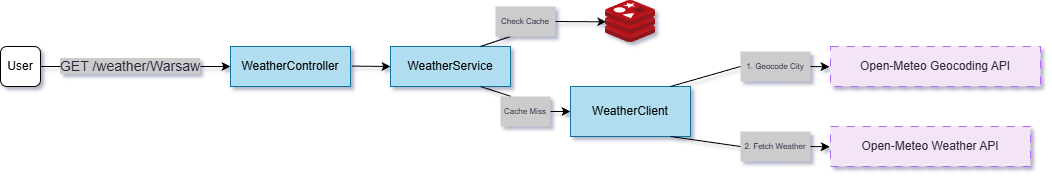

The diagram above was exported from draw.io. Its source (the exported page's mxGraphModel, read from the mxfile embedded in the PNG):
<mxGraphModel dx="2194" dy="1155" grid="1" gridSize="10" guides="1" tooltips="1" connect="1" arrows="1" fold="1" page="1" pageScale="1" pageWidth="827" pageHeight="1169" math="0" shadow="1">
  <root>
    <mxCell id="0" />
    <mxCell id="1" parent="0" />
    <mxCell id="1qjTQQyuO2Vo-ZryeADK-1" parent="1" style="rounded=1;whiteSpace=wrap;html=1;" value="User" vertex="1">
      <mxGeometry height="40" width="40" x="40" y="280" as="geometry" />
    </mxCell>
    <mxCell id="1qjTQQyuO2Vo-ZryeADK-2" parent="1" style="text;html=1;whiteSpace=wrap;strokeColor=none;fillColor=none;align=center;verticalAlign=middle;rounded=0;fontColor=#333333;" value="&lt;span style=&quot;color: rgb(40, 37, 61); font-family: &amp;quot;Recursive Variable&amp;quot;, arial, sans-serif; font-size: 14px; text-wrap-mode: nowrap; background-color: rgb(204, 204, 204);&quot;&gt;GET /weather/Warsaw&lt;/span&gt;" vertex="1">
      <mxGeometry height="30" width="140" x="100" y="285" as="geometry" />
    </mxCell>
    <mxCell id="1qjTQQyuO2Vo-ZryeADK-5" edge="1" parent="1" source="1qjTQQyuO2Vo-ZryeADK-1" style="endArrow=none;html=1;rounded=0;exitX=1;exitY=0.5;exitDx=0;exitDy=0;" value="">
      <mxGeometry height="50" relative="1" width="50" as="geometry">
        <mxPoint x="180" y="270" as="sourcePoint" />
        <mxPoint x="100" y="300" as="targetPoint" />
      </mxGeometry>
    </mxCell>
    <mxCell id="1qjTQQyuO2Vo-ZryeADK-6" parent="1" style="rounded=0;whiteSpace=wrap;html=1;fillColor=#b1ddf0;strokeColor=#10739e;" value="WeatherController" vertex="1">
      <mxGeometry height="40" width="120" x="270" y="280" as="geometry" />
    </mxCell>
    <mxCell id="1qjTQQyuO2Vo-ZryeADK-9" edge="1" parent="1" source="1qjTQQyuO2Vo-ZryeADK-2" style="endArrow=classic;html=1;rounded=0;entryX=0;entryY=0.5;entryDx=0;entryDy=0;exitX=1;exitY=0.5;exitDx=0;exitDy=0;" target="1qjTQQyuO2Vo-ZryeADK-6" value="">
      <mxGeometry height="50" relative="1" width="50" as="geometry">
        <mxPoint x="250" y="300" as="sourcePoint" />
        <mxPoint x="250" y="280" as="targetPoint" />
      </mxGeometry>
    </mxCell>
    <mxCell id="1qjTQQyuO2Vo-ZryeADK-10" edge="1" parent="1" source="1qjTQQyuO2Vo-ZryeADK-6" style="endArrow=classic;html=1;rounded=0;exitX=1.011;exitY=0.49;exitDx=0;exitDy=0;exitPerimeter=0;entryX=0;entryY=0.5;entryDx=0;entryDy=0;" target="1qjTQQyuO2Vo-ZryeADK-11" value="">
      <mxGeometry height="50" relative="1" width="50" as="geometry">
        <mxPoint x="290" y="330" as="sourcePoint" />
        <mxPoint x="430" y="303" as="targetPoint" />
      </mxGeometry>
    </mxCell>
    <mxCell id="1qjTQQyuO2Vo-ZryeADK-11" parent="1" style="rounded=0;whiteSpace=wrap;html=1;fillColor=#b1ddf0;strokeColor=#10739e;" value="WeatherService" vertex="1">
      <mxGeometry height="40" width="120" x="430" y="280" as="geometry" />
    </mxCell>
    <mxCell id="1qjTQQyuO2Vo-ZryeADK-12" parent="1" style="image;sketch=0;aspect=fixed;html=1;points=[];align=center;fontSize=12;image=img/lib/mscae/Cache_Redis_Product.svg;" value="" vertex="1">
      <mxGeometry height="42" width="50" x="645" y="234" as="geometry" />
    </mxCell>
    <mxCell id="1qjTQQyuO2Vo-ZryeADK-13" edge="1" parent="1" source="1qjTQQyuO2Vo-ZryeADK-11" style="endArrow=none;html=1;rounded=0;exitX=0.75;exitY=0;exitDx=0;exitDy=0;entryX=0.25;entryY=1;entryDx=0;entryDy=0;" target="1qjTQQyuO2Vo-ZryeADK-14" value="">
      <mxGeometry height="50" relative="1" width="50" as="geometry">
        <mxPoint x="610" y="360" as="sourcePoint" />
        <mxPoint x="560" y="262" as="targetPoint" />
      </mxGeometry>
    </mxCell>
    <mxCell id="1qjTQQyuO2Vo-ZryeADK-14" parent="1" style="text;whiteSpace=wrap;html=1;fillColor=#CCCCCC;shadow=0;fontColor=#000000;strokeColor=none;align=center;" value="&lt;span style=&quot;color: rgb(40, 37, 61); font-family: &amp;quot;Recursive Variable&amp;quot;, arial, sans-serif; font-style: normal; font-variant-ligatures: normal; font-variant-caps: normal; font-weight: 300; letter-spacing: normal; orphans: 2; text-indent: 0px; text-transform: none; widows: 2; word-spacing: 0px; -webkit-text-stroke-width: 0px; white-space: nowrap; background-color: rgb(204, 204, 204); text-decoration-thickness: initial; text-decoration-style: initial; text-decoration-color: initial; float: none; display: inline !important;&quot;&gt;&lt;font style=&quot;font-size: 8px;&quot;&gt;Check Cache&lt;/font&gt;&lt;/span&gt;" vertex="1">
      <mxGeometry height="30" width="60" x="535" y="240" as="geometry" />
    </mxCell>
    <mxCell id="1qjTQQyuO2Vo-ZryeADK-15" edge="1" parent="1" source="1qjTQQyuO2Vo-ZryeADK-14" style="endArrow=classic;html=1;rounded=0;exitX=1;exitY=0.5;exitDx=0;exitDy=0;entryX=0.014;entryY=0.507;entryDx=0;entryDy=0;entryPerimeter=0;" target="1qjTQQyuO2Vo-ZryeADK-12" value="">
      <mxGeometry height="50" relative="1" width="50" as="geometry">
        <mxPoint x="590" y="330" as="sourcePoint" />
        <mxPoint x="609" y="255" as="targetPoint" />
      </mxGeometry>
    </mxCell>
    <mxCell id="1qjTQQyuO2Vo-ZryeADK-17" edge="1" parent="1" source="1qjTQQyuO2Vo-ZryeADK-11" style="endArrow=none;html=1;rounded=0;exitX=0.75;exitY=1;exitDx=0;exitDy=0;entryX=0.212;entryY=-0.001;entryDx=0;entryDy=0;entryPerimeter=0;" target="1qjTQQyuO2Vo-ZryeADK-18" value="">
      <mxGeometry height="50" relative="1" width="50" as="geometry">
        <mxPoint x="520" y="370" as="sourcePoint" />
        <mxPoint x="560" y="352" as="targetPoint" />
      </mxGeometry>
    </mxCell>
    <mxCell id="1qjTQQyuO2Vo-ZryeADK-18" parent="1" style="text;whiteSpace=wrap;html=1;fillColor=#CCCCCC;strokeColor=none;shadow=0;align=center;" value="&lt;span style=&quot;color: rgb(40, 37, 61); font-family: &amp;quot;Recursive Variable&amp;quot;, arial, sans-serif; font-style: normal; font-variant-ligatures: normal; font-variant-caps: normal; font-weight: 300; letter-spacing: normal; orphans: 2; text-indent: 0px; text-transform: none; widows: 2; word-spacing: 0px; -webkit-text-stroke-width: 0px; white-space: nowrap; background-color: rgb(204, 204, 204); text-decoration-thickness: initial; text-decoration-style: initial; text-decoration-color: initial; float: none; display: inline !important;&quot;&gt;&lt;font style=&quot;font-size: 8px;&quot;&gt;Cache Miss&lt;/font&gt;&lt;/span&gt;" vertex="1">
      <mxGeometry height="30" width="50" x="540" y="330" as="geometry" />
    </mxCell>
    <mxCell id="1qjTQQyuO2Vo-ZryeADK-19" parent="1" style="rounded=0;whiteSpace=wrap;html=1;fillColor=#b1ddf0;strokeColor=#10739e;" value="WeatherClient" vertex="1">
      <mxGeometry height="50" width="120" x="610" y="320" as="geometry" />
    </mxCell>
    <mxCell id="1qjTQQyuO2Vo-ZryeADK-20" parent="1" style="text;whiteSpace=wrap;html=1;fillColor=#CCCCCC;shadow=0;fontColor=#000000;strokeColor=none;align=center;" value="&lt;font color=&quot;#28253d&quot; face=&quot;Recursive Variable, arial, sans-serif&quot; style=&quot;font-size: 8px;&quot;&gt;&lt;span style=&quot;text-wrap-mode: nowrap; background-color: rgb(204, 204, 204);&quot;&gt;1. &lt;/span&gt;&lt;span style=&quot;text-wrap-mode: nowrap; background-color: rgb(204, 204, 204);&quot;&gt;&lt;font style=&quot;&quot;&gt;Geocode City&lt;/font&gt;&lt;/span&gt;&lt;/font&gt;" vertex="1">
      <mxGeometry height="30" width="70" x="780" y="285" as="geometry" />
    </mxCell>
    <mxCell id="1qjTQQyuO2Vo-ZryeADK-21" edge="1" parent="1" style="endArrow=none;html=1;rounded=0;entryX=0;entryY=0.5;entryDx=0;entryDy=0;" target="1qjTQQyuO2Vo-ZryeADK-20" value="">
      <mxGeometry height="50" relative="1" width="50" as="geometry">
        <mxPoint x="710" y="320" as="sourcePoint" />
        <mxPoint x="773" y="310" as="targetPoint" />
      </mxGeometry>
    </mxCell>
    <mxCell id="1qjTQQyuO2Vo-ZryeADK-24" parent="1" style="text;whiteSpace=wrap;html=1;fillColor=#F3E5F5;align=center;verticalAlign=middle;strokeColor=#B266FF;dashed=1;dashPattern=8 8;" value="&lt;span style=&quot;color: rgb(40, 37, 61); font-family: &amp;quot;Recursive Variable&amp;quot;, arial, sans-serif; font-style: normal; font-variant-ligatures: normal; font-variant-caps: normal; font-weight: 300; letter-spacing: normal; orphans: 2; text-indent: 0px; text-transform: none; widows: 2; word-spacing: 0px; -webkit-text-stroke-width: 0px; white-space: nowrap; background-color: rgb(243, 229, 245); text-decoration-thickness: initial; text-decoration-style: initial; text-decoration-color: initial; float: none; display: inline !important;&quot;&gt;&lt;font&gt;Open-Meteo Geocoding API&lt;/font&gt;&lt;/span&gt;" vertex="1">
      <mxGeometry height="40" width="210" x="870" y="280" as="geometry" />
    </mxCell>
    <mxCell id="1qjTQQyuO2Vo-ZryeADK-25" edge="1" parent="1" source="1qjTQQyuO2Vo-ZryeADK-20" style="endArrow=classic;html=1;rounded=0;exitX=1;exitY=0.5;exitDx=0;exitDy=0;entryX=-0.005;entryY=0.507;entryDx=0;entryDy=0;entryPerimeter=0;" target="1qjTQQyuO2Vo-ZryeADK-24" value="">
      <mxGeometry height="50" relative="1" width="50" as="geometry">
        <mxPoint x="870" y="290" as="sourcePoint" />
        <mxPoint x="860" y="290" as="targetPoint" />
      </mxGeometry>
    </mxCell>
    <mxCell id="1qjTQQyuO2Vo-ZryeADK-35" parent="1" style="text;whiteSpace=wrap;html=1;fillColor=#CCCCCC;shadow=0;fontColor=#000000;strokeColor=none;align=center;" value="&lt;font color=&quot;#28253d&quot; face=&quot;Recursive Variable, arial, sans-serif&quot; style=&quot;font-size: 8px;&quot;&gt;&lt;span style=&quot;text-wrap-mode: nowrap; background-color: rgb(204, 204, 204);&quot;&gt;2. &lt;/span&gt;&lt;span style=&quot;text-wrap-mode: nowrap; background-color: rgb(204, 204, 204);&quot;&gt;&lt;font style=&quot;&quot;&gt;Fetch Weather&lt;/font&gt;&lt;/span&gt;&lt;/font&gt;" vertex="1">
      <mxGeometry height="30" width="70" x="780" y="365" as="geometry" />
    </mxCell>
    <mxCell id="1qjTQQyuO2Vo-ZryeADK-36" edge="1" parent="1" style="endArrow=none;html=1;rounded=0;entryX=0;entryY=0.5;entryDx=0;entryDy=0;" target="1qjTQQyuO2Vo-ZryeADK-35" value="">
      <mxGeometry height="50" relative="1" width="50" as="geometry">
        <mxPoint x="710" y="370" as="sourcePoint" />
        <mxPoint x="773" y="390" as="targetPoint" />
      </mxGeometry>
    </mxCell>
    <mxCell id="1qjTQQyuO2Vo-ZryeADK-37" parent="1" style="text;whiteSpace=wrap;html=1;fillColor=#F3E5F5;align=center;verticalAlign=middle;strokeColor=#B266FF;dashed=1;dashPattern=8 8;" value="&lt;span style=&quot;color: rgb(40, 37, 61); font-family: &amp;quot;Recursive Variable&amp;quot;, arial, sans-serif; font-style: normal; font-variant-ligatures: normal; font-variant-caps: normal; font-weight: 300; letter-spacing: normal; orphans: 2; text-indent: 0px; text-transform: none; widows: 2; word-spacing: 0px; -webkit-text-stroke-width: 0px; white-space: nowrap; background-color: rgb(243, 229, 245); text-decoration-thickness: initial; text-decoration-style: initial; text-decoration-color: initial; float: none; display: inline !important;&quot;&gt;&lt;font&gt;Open-Meteo Weather API&lt;/font&gt;&lt;/span&gt;" vertex="1">
      <mxGeometry height="40" width="200" x="870" y="360" as="geometry" />
    </mxCell>
    <mxCell id="1qjTQQyuO2Vo-ZryeADK-38" edge="1" parent="1" source="1qjTQQyuO2Vo-ZryeADK-35" style="endArrow=classic;html=1;rounded=0;exitX=1;exitY=0.5;exitDx=0;exitDy=0;entryX=-0.004;entryY=0.507;entryDx=0;entryDy=0;entryPerimeter=0;" target="1qjTQQyuO2Vo-ZryeADK-37" value="">
      <mxGeometry height="50" relative="1" width="50" as="geometry">
        <mxPoint x="840" y="380" as="sourcePoint" />
        <mxPoint x="860" y="370" as="targetPoint" />
      </mxGeometry>
    </mxCell>
    <mxCell id="TY6ZTzP635kImBrI3RAt-1" edge="1" parent="1" source="1qjTQQyuO2Vo-ZryeADK-18" style="endArrow=classic;html=1;rounded=0;exitX=1;exitY=0.5;exitDx=0;exitDy=0;entryX=0;entryY=0.5;entryDx=0;entryDy=0;" target="1qjTQQyuO2Vo-ZryeADK-19" value="">
      <mxGeometry height="50" relative="1" width="50" as="geometry">
        <mxPoint x="590" y="340" as="sourcePoint" />
        <mxPoint x="609" y="340" as="targetPoint" />
      </mxGeometry>
    </mxCell>
  </root>
</mxGraphModel>